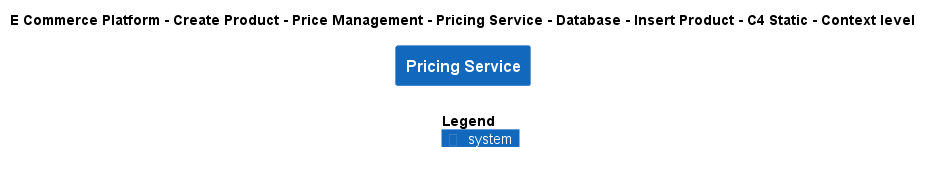

The diagram above was rendered by PlantUML. Its source (embedded in the PNG):
@startuml
!include ..\..\..\..\..\..\..\..\..\.c4s\C4_Context.puml

AddElementTag("c4interflow:lifecycle:new", $bgColor=green, $fontColor=#ffffff, $borderColor=green, $shadowing="False")
AddElementTag("c4interflow:lifecycle:changed", $bgColor=orange, $fontColor=#ffffff, $borderColor=orange, $shadowing="False")
AddElementTag("c4interflow:lifecycle:removed", $bgColor=red, $fontColor=#ffffff, $borderColor=red, $shadowing="False")

AddRelTag("c4interflow:lifecycle:new", $textColor=green, $lineColor=green)
AddRelTag("c4interflow:lifecycle:changed", $textColor=orange, $lineColor=orange)
AddRelTag("c4interflow:lifecycle:removed", $textColor=red, $lineColor=red)

SHOW_PERSON_PORTRAIT()
LAYOUT_TOP_DOWN()

skinparam linetype polyline

title E Commerce Platform - Create Product - Price Management - Pricing Service - Database - Insert Product - C4 Static - Context level

System(ECommercePlatform.CreateProduct.PriceManagement.SoftwareSystems.PricingService, "Pricing Service", "")



SHOW_LEGEND()
@enduml